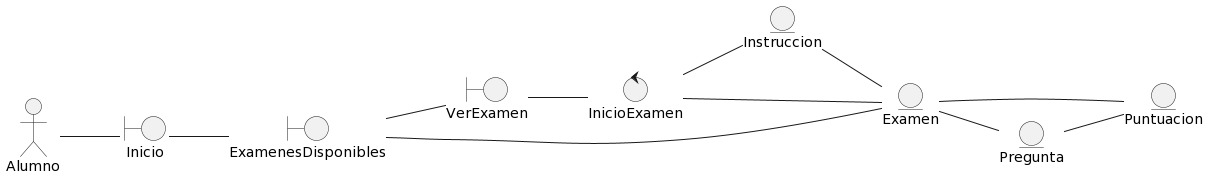

The diagram above was rendered by PlantUML. Its source (embedded in the PNG):
@startuml
left to right direction
hide footbox
hide link
Actor Alumno
boundary ExamenesDisponibles
boundary Inicio
boundary VerExamen
entity Instruccion
entity Examen
entity Puntuacion
entity Pregunta
control InicioExamen

Alumno -- Inicio
Inicio -- ExamenesDisponibles
ExamenesDisponibles -- VerExamen
ExamenesDisponibles -- Examen
VerExamen -- InicioExamen
InicioExamen -- Instruccion
InicioExamen -- Examen
Instruccion -- Examen
Examen -- Pregunta
Examen -- Puntuacion
Pregunta -- Puntuacion
@enduml